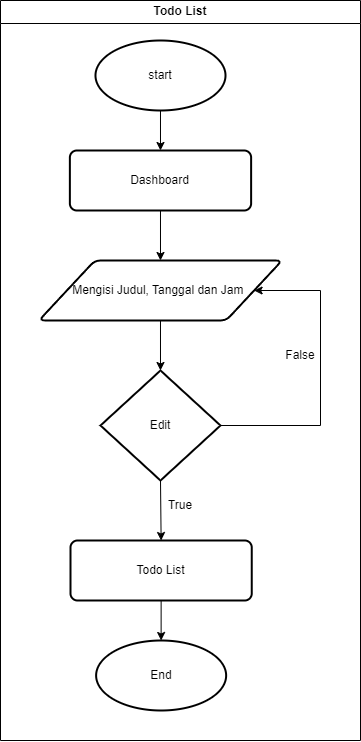

The diagram above was exported from draw.io. Its source (the exported page's mxGraphModel, read from the mxfile embedded in the PNG):
<mxGraphModel dx="2150" dy="982" grid="1" gridSize="10" guides="1" tooltips="1" connect="1" arrows="1" fold="1" page="1" pageScale="1" pageWidth="850" pageHeight="1100" math="0" shadow="0">
  <root>
    <mxCell id="0" />
    <mxCell id="1" parent="0" />
    <mxCell id="VprwxDieWuiYTh0befuY-2" value="start" style="strokeWidth=2;html=1;shape=mxgraph.flowchart.start_1;whiteSpace=wrap;" parent="1" vertex="1">
      <mxGeometry x="334.99" y="50" width="130.01" height="70" as="geometry" />
    </mxCell>
    <mxCell id="VprwxDieWuiYTh0befuY-3" value="Mengisi Judul, Tanggal dan Jam&amp;nbsp;" style="shape=parallelogram;html=1;strokeWidth=2;perimeter=parallelogramPerimeter;whiteSpace=wrap;rounded=1;arcSize=12;size=0.23;" parent="1" vertex="1">
      <mxGeometry x="278.43" y="270" width="243.13" height="60" as="geometry" />
    </mxCell>
    <mxCell id="VprwxDieWuiYTh0befuY-4" value="Edit" style="strokeWidth=2;html=1;shape=mxgraph.flowchart.decision;whiteSpace=wrap;" parent="1" vertex="1">
      <mxGeometry x="339.99" y="380" width="120.01" height="110" as="geometry" />
    </mxCell>
    <mxCell id="nRbcg5JHgaWygRjNTeNB-2" value="Dashboard" style="rounded=1;whiteSpace=wrap;html=1;absoluteArcSize=1;arcSize=14;strokeWidth=2;" parent="1" vertex="1">
      <mxGeometry x="309.37" y="160" width="181.25" height="60" as="geometry" />
    </mxCell>
    <mxCell id="nRbcg5JHgaWygRjNTeNB-3" value="" style="endArrow=classic;html=1;rounded=0;exitX=0.5;exitY=1;exitDx=0;exitDy=0;exitPerimeter=0;" parent="1" source="VprwxDieWuiYTh0befuY-2" target="nRbcg5JHgaWygRjNTeNB-2" edge="1">
      <mxGeometry width="50" height="50" relative="1" as="geometry">
        <mxPoint x="420" y="260" as="sourcePoint" />
        <mxPoint x="470" y="210" as="targetPoint" />
      </mxGeometry>
    </mxCell>
    <mxCell id="nRbcg5JHgaWygRjNTeNB-4" value="" style="endArrow=classic;html=1;rounded=0;exitX=0.5;exitY=1;exitDx=0;exitDy=0;" parent="1" source="nRbcg5JHgaWygRjNTeNB-2" target="VprwxDieWuiYTh0befuY-3" edge="1">
      <mxGeometry width="50" height="50" relative="1" as="geometry">
        <mxPoint x="420" y="260" as="sourcePoint" />
        <mxPoint x="470" y="210" as="targetPoint" />
      </mxGeometry>
    </mxCell>
    <mxCell id="nRbcg5JHgaWygRjNTeNB-5" value="" style="endArrow=classic;html=1;rounded=0;exitX=0.5;exitY=1;exitDx=0;exitDy=0;" parent="1" source="VprwxDieWuiYTh0befuY-3" target="VprwxDieWuiYTh0befuY-4" edge="1">
      <mxGeometry width="50" height="50" relative="1" as="geometry">
        <mxPoint x="420" y="260" as="sourcePoint" />
        <mxPoint x="400.005" y="320" as="targetPoint" />
      </mxGeometry>
    </mxCell>
    <mxCell id="nRbcg5JHgaWygRjNTeNB-7" value="" style="endArrow=classic;html=1;rounded=0;exitX=0.5;exitY=1;exitDx=0;exitDy=0;exitPerimeter=0;entryX=0.5;entryY=0;entryDx=0;entryDy=0;" parent="1" source="VprwxDieWuiYTh0befuY-4" target="X6zx5A4hg-OP2fc5zUIY-5" edge="1">
      <mxGeometry width="50" height="50" relative="1" as="geometry">
        <mxPoint x="420" y="430" as="sourcePoint" />
        <mxPoint x="399.99833333333333" y="550" as="targetPoint" />
      </mxGeometry>
    </mxCell>
    <mxCell id="nRbcg5JHgaWygRjNTeNB-16" value="False" style="text;html=1;strokeColor=none;fillColor=none;align=center;verticalAlign=middle;whiteSpace=wrap;rounded=0;" parent="1" vertex="1">
      <mxGeometry x="510" y="350" width="60" height="30" as="geometry" />
    </mxCell>
    <mxCell id="nRbcg5JHgaWygRjNTeNB-17" value="True" style="text;html=1;strokeColor=none;fillColor=none;align=center;verticalAlign=middle;whiteSpace=wrap;rounded=0;" parent="1" vertex="1">
      <mxGeometry x="390" y="500" width="60" height="30" as="geometry" />
    </mxCell>
    <mxCell id="nRbcg5JHgaWygRjNTeNB-19" value="" style="endArrow=classic;html=1;rounded=0;exitX=0.5;exitY=1;exitDx=0;exitDy=0;entryX=0.5;entryY=0;entryDx=0;entryDy=0;" parent="1" source="VprwxDieWuiYTh0befuY-5" edge="1">
      <mxGeometry width="50" height="50" relative="1" as="geometry">
        <mxPoint x="460" y="510" as="sourcePoint" />
        <mxPoint x="400.01" y="650" as="targetPoint" />
      </mxGeometry>
    </mxCell>
    <mxCell id="nRbcg5JHgaWygRjNTeNB-20" value="" style="endArrow=classic;html=1;rounded=0;exitX=0.5;exitY=1;exitDx=0;exitDy=0;" parent="1" source="nRbcg5JHgaWygRjNTeNB-18" edge="1">
      <mxGeometry width="50" height="50" relative="1" as="geometry">
        <mxPoint x="410" y="620" as="sourcePoint" />
        <mxPoint x="400.00428571428574" y="740" as="targetPoint" />
      </mxGeometry>
    </mxCell>
    <mxCell id="X6zx5A4hg-OP2fc5zUIY-1" value="" style="endArrow=classic;html=1;rounded=0;entryX=1;entryY=0.5;entryDx=0;entryDy=0;exitX=1;exitY=0.5;exitDx=0;exitDy=0;exitPerimeter=0;" edge="1" parent="1" source="VprwxDieWuiYTh0befuY-4" target="VprwxDieWuiYTh0befuY-3">
      <mxGeometry width="50" height="50" relative="1" as="geometry">
        <mxPoint x="600" y="300" as="sourcePoint" />
        <mxPoint x="551.4749999999999" y="450" as="targetPoint" />
        <Array as="points">
          <mxPoint x="560" y="435" />
          <mxPoint x="560" y="300" />
        </Array>
      </mxGeometry>
    </mxCell>
    <mxCell id="X6zx5A4hg-OP2fc5zUIY-4" value="End" style="strokeWidth=2;html=1;shape=mxgraph.flowchart.start_1;whiteSpace=wrap;" vertex="1" parent="1">
      <mxGeometry x="335.62" y="650" width="130.01" height="70" as="geometry" />
    </mxCell>
    <mxCell id="X6zx5A4hg-OP2fc5zUIY-5" value="Todo List" style="rounded=1;whiteSpace=wrap;html=1;absoluteArcSize=1;arcSize=14;strokeWidth=2;" vertex="1" parent="1">
      <mxGeometry x="310" y="550" width="181.25" height="60" as="geometry" />
    </mxCell>
    <mxCell id="X6zx5A4hg-OP2fc5zUIY-6" value="" style="endArrow=classic;html=1;rounded=0;exitX=0.5;exitY=1;exitDx=0;exitDy=0;" edge="1" parent="1" source="X6zx5A4hg-OP2fc5zUIY-5" target="X6zx5A4hg-OP2fc5zUIY-4">
      <mxGeometry width="50" height="50" relative="1" as="geometry">
        <mxPoint x="430" y="540" as="sourcePoint" />
        <mxPoint x="480" y="490" as="targetPoint" />
      </mxGeometry>
    </mxCell>
    <mxCell id="X6zx5A4hg-OP2fc5zUIY-7" value="Todo List" style="swimlane;whiteSpace=wrap;html=1;" vertex="1" parent="1">
      <mxGeometry x="240" y="10" width="360" height="740" as="geometry" />
    </mxCell>
  </root>
</mxGraphModel>